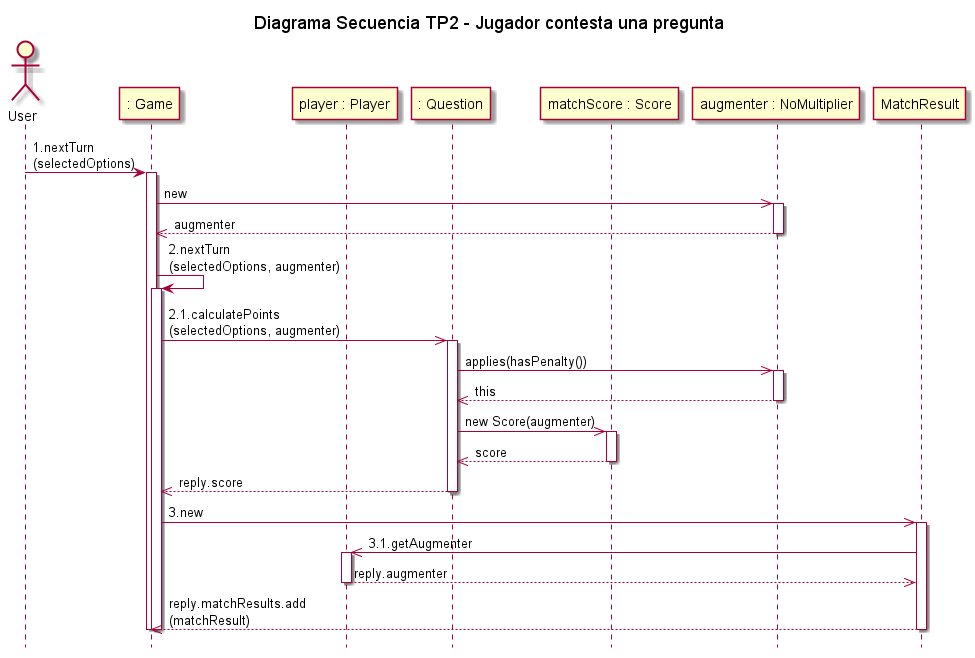

The diagram above was rendered by PlantUML. Its source (embedded in the PNG):
@startuml

actor User
title Diagrama Secuencia TP2 - Jugador contesta una pregunta
hide footbox

participant ": Game" as game
participant "player : Player" as player
participant ": Question" as question
participant "matchScore : Score" as score
participant "augmenter : NoMultiplier" as augmenter


User -> game:1.nextTurn\n(selectedOptions)
activate game
game ->> augmenter:new
activate augmenter
augmenter -->> game:augmenter
deactivate augmenter
game-> game:2.nextTurn\n(selectedOptions, augmenter)
activate game
game->>question:2.1.calculatePoints\n(selectedOptions, augmenter)
activate question
question ->> augmenter:applies(hasPenalty())
activate augmenter
augmenter -->> question:this
deactivate augmenter
question ->> score:new Score(augmenter)
activate score
score -->> question:score
deactivate score
question -->>game:reply.score
deactivate question
game->>MatchResult:3.new
activate MatchResult
MatchResult->>player:3.1.getAugmenter
activate player
player-->>MatchResult:reply.augmenter
deactivate player
MatchResult-->>game:reply.matchResults.add\n(matchResult)
deactivate MatchResult
deactivate game
deactivate game
@enduml